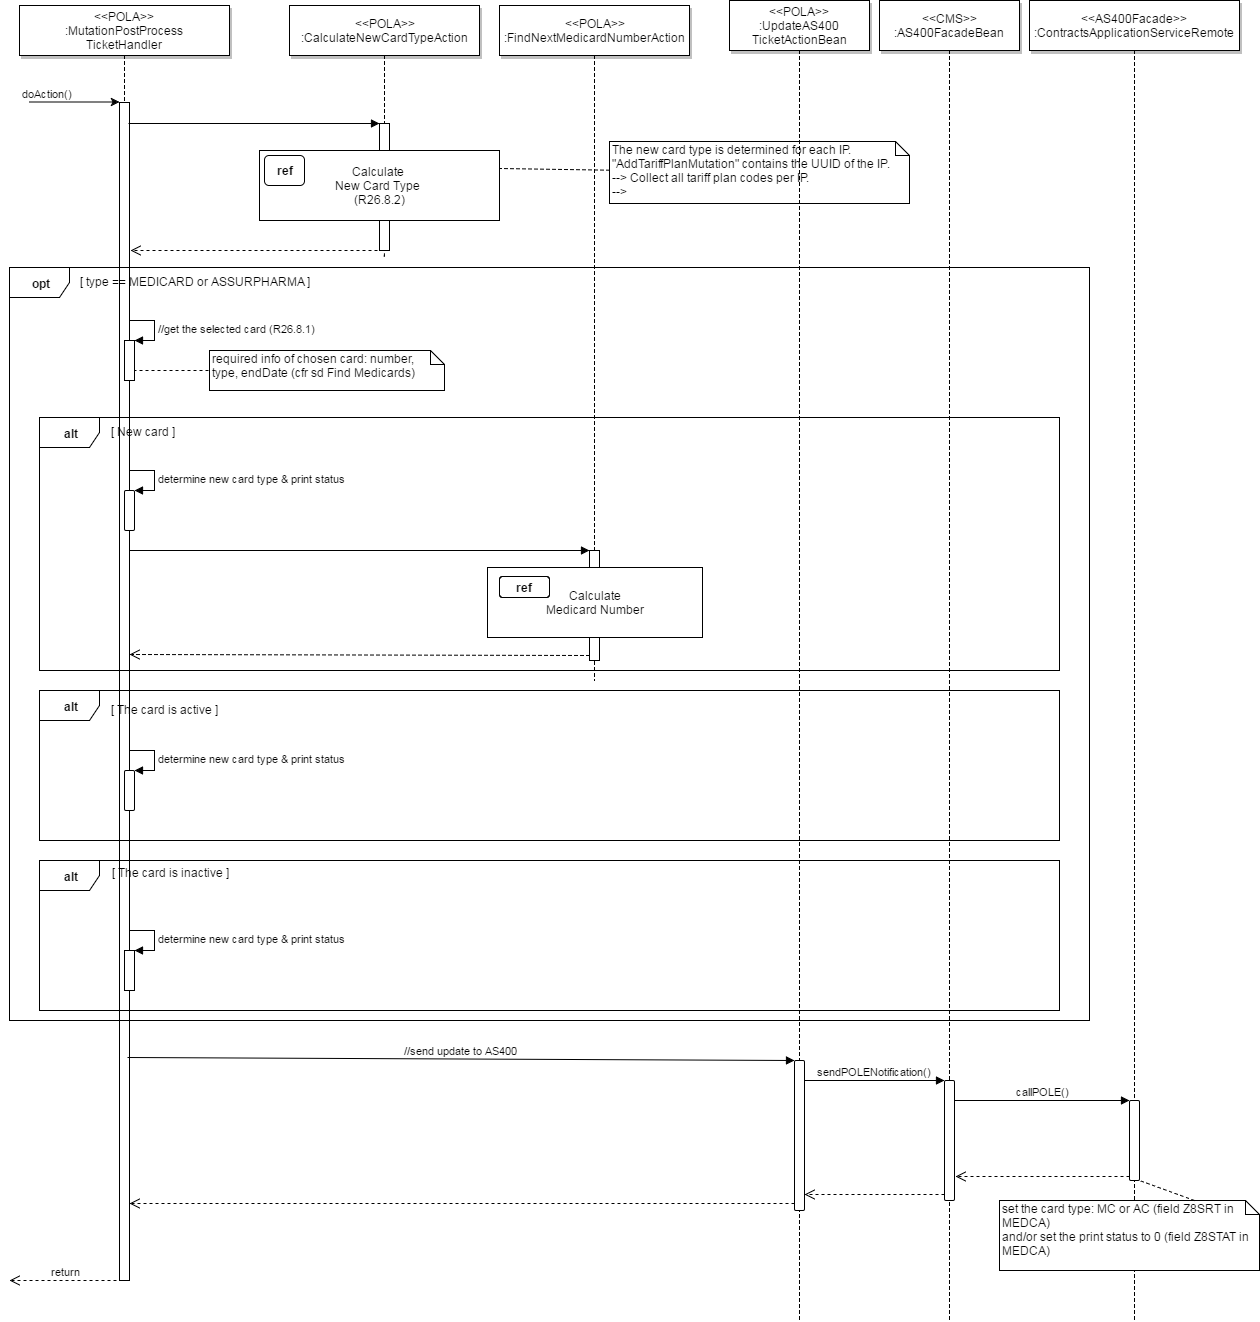

The diagram above was exported from draw.io. Its source (the exported page's mxGraphModel, read from the mxfile embedded in the PNG):
<mxGraphModel dx="626" dy="755" grid="1" gridSize="10" guides="1" tooltips="1" connect="1" arrows="1" fold="1" page="0" pageScale="1.5" pageWidth="826" pageHeight="1169" background="#ffffff" math="0" shadow="0">
  <root>
    <mxCell id="0" style=";html=1;" />
    <mxCell id="1" style=";html=1;" parent="0" />
    <mxCell id="191" value="" style="edgeStyle=elbowEdgeStyle;elbow=horizontal;endArrow=none;dashed=1;html=1;entryX=0.4;entryY=1.055;entryPerimeter=0;" parent="1" edge="1" target="194">
      <mxGeometry x="1390" y="302" width="100" height="100" as="geometry">
        <mxPoint x="1365" y="95" as="sourcePoint" />
        <mxPoint x="1365" y="994" as="targetPoint" />
      </mxGeometry>
    </mxCell>
    <mxCell id="2" value="" style="fillColor=#FFFFFF;strokeColor=#000000;html=1;" parent="1" vertex="1">
      <mxGeometry x="1100" y="142" width="10" height="1178" as="geometry" />
    </mxCell>
    <mxCell id="3" value="&lt;span&gt;doAction()&lt;/span&gt;" style="edgeStyle=none;verticalLabelPosition=top;verticalAlign=bottom;labelPosition=left;align=right;html=1;" parent="1" edge="1">
      <mxGeometry x="1010" y="41.5" width="100" height="100" as="geometry">
        <mxPoint x="1010" y="141.5" as="sourcePoint" />
        <mxPoint x="1100" y="141.5" as="targetPoint" />
      </mxGeometry>
    </mxCell>
    <mxCell id="4" value="&amp;lt;&amp;lt;POLA&amp;gt;&amp;gt;&lt;br&gt;:MutationPostProcess&lt;br&gt;TicketHandler&lt;br&gt;" style="shadow=1;fillColor=#FFFFFF;strokeColor=#000000;html=1;" parent="1" vertex="1">
      <mxGeometry x="1000" y="45" width="210" height="50" as="geometry" />
    </mxCell>
    <mxCell id="33" value="" style="edgeStyle=elbowEdgeStyle;elbow=horizontal;endArrow=none;dashed=1;html=1;" parent="1" source="4" target="2" edge="1">
      <mxGeometry x="1130" y="302" width="100" height="100" as="geometry">
        <mxPoint x="1130" y="402" as="sourcePoint" />
        <mxPoint x="1230" y="302" as="targetPoint" />
      </mxGeometry>
    </mxCell>
    <mxCell id="95" style="rounded=0;html=1;endFill=0;dashed=1;entryX=1;entryY=0.25;endArrow=none;" parent="1" source="94" target="92" edge="1">
      <mxGeometry relative="1" as="geometry" />
    </mxCell>
    <mxCell id="94" value="&lt;span lang=&quot;EN-US&quot;&gt;The new card type is determined for each IP.&lt;br&gt;&quot;AddTariffPlanMutation&quot; contains the UUID of the IP.&lt;br&gt;--&amp;gt; Collect all tariff plan codes per IP.&lt;br&gt;--&amp;gt;&amp;nbsp;&lt;/span&gt;" style="shape=note;whiteSpace=wrap;html=1;size=14;verticalAlign=top;align=left;spacingTop=-6;rounded=1;" parent="1" vertex="1">
      <mxGeometry x="1590" y="181" width="300" height="62" as="geometry" />
    </mxCell>
    <mxCell id="100" value="" style="group" parent="1" vertex="1" connectable="0">
      <mxGeometry x="1050" y="397" width="240" height="100" as="geometry" />
    </mxCell>
    <mxCell id="101" value="&lt;span lang=&quot;EN-US&quot;&gt;required info of chosen card: number, type, endDate&amp;nbsp;&lt;/span&gt;&lt;span&gt;(cfr sd Find Medicards)&lt;/span&gt;" style="shape=note;whiteSpace=wrap;html=1;size=14;verticalAlign=top;align=left;spacingTop=-6;rounded=1;" parent="1" vertex="1">
      <mxGeometry x="1190" y="390" width="235" height="40" as="geometry" />
    </mxCell>
    <mxCell id="102" value="&lt;b&gt;opt&lt;/b&gt;" style="shape=umlFrame;whiteSpace=wrap;html=1;rounded=1;" parent="1" vertex="1">
      <mxGeometry x="990" y="307" width="1080" height="753" as="geometry" />
    </mxCell>
    <mxCell id="103" value="[ type == MEDICARD or ASSURPHARMA&amp;nbsp;]" style="text;html=1;resizable=0;points=[];autosize=1;align=left;verticalAlign=top;spacingTop=-4;" parent="1" vertex="1">
      <mxGeometry x="1059" y="312" width="250" height="20" as="geometry" />
    </mxCell>
    <mxCell id="104" style="rounded=0;html=1;endFill=0;dashed=1;entryX=0;entryY=0.5;endArrow=none;" parent="1" target="101" edge="1">
      <mxGeometry relative="1" as="geometry">
        <mxPoint x="1114" y="410" as="sourcePoint" />
        <mxPoint x="1290" y="422" as="targetPoint" />
      </mxGeometry>
    </mxCell>
    <mxCell id="119" value="" style="group" parent="1" vertex="1" connectable="0">
      <mxGeometry x="1020" y="900" width="1020" height="150" as="geometry" />
    </mxCell>
    <mxCell id="120" value="&lt;b&gt;alt&lt;/b&gt;" style="shape=umlFrame;whiteSpace=wrap;html=1;rounded=1;" parent="119" vertex="1">
      <mxGeometry width="1020" height="150" as="geometry" />
    </mxCell>
    <mxCell id="121" value="[ The card is inactive ]" style="text;html=1;resizable=0;points=[];autosize=1;align=left;verticalAlign=top;spacingTop=-4;" parent="119" vertex="1">
      <mxGeometry x="70.5" y="3" width="130" height="20" as="geometry" />
    </mxCell>
    <mxCell id="125" value="return" style="html=1;verticalAlign=bottom;endArrow=open;dashed=1;endSize=8;exitX=0.25;exitY=1;" parent="1" source="2" edge="1">
      <mxGeometry relative="1" as="geometry">
        <mxPoint x="1080" y="1052" as="sourcePoint" />
        <mxPoint x="990" y="1320" as="targetPoint" />
      </mxGeometry>
    </mxCell>
    <mxCell id="184" value="" style="html=1;points=[];perimeter=orthogonalPerimeter;" parent="1" vertex="1">
      <mxGeometry x="1105" y="380" width="10" height="40" as="geometry" />
    </mxCell>
    <mxCell id="185" value="//get the selected card (R26.8.1)" style="edgeStyle=orthogonalEdgeStyle;html=1;align=left;spacingLeft=2;endArrow=block;rounded=0;entryX=1;entryY=0;" parent="1" target="184" edge="1">
      <mxGeometry relative="1" as="geometry">
        <mxPoint x="1110" y="360" as="sourcePoint" />
        <Array as="points">
          <mxPoint x="1135" y="360" />
        </Array>
      </mxGeometry>
    </mxCell>
    <mxCell id="189" value="&amp;lt;&amp;lt;POLA&amp;gt;&amp;gt;&lt;br&gt;:CalculateNewCardTypeAction&lt;br&gt;" style="shadow=1;fillColor=#FFFFFF;strokeColor=#000000;html=1;" parent="1" vertex="1">
      <mxGeometry x="1270" y="45" width="190" height="50" as="geometry" />
    </mxCell>
    <mxCell id="194" value="" style="html=1;points=[];perimeter=orthogonalPerimeter;" parent="1" vertex="1">
      <mxGeometry x="1360" y="163" width="10" height="127" as="geometry" />
    </mxCell>
    <mxCell id="195" value="" style="html=1;verticalAlign=bottom;endArrow=block;entryX=0;entryY=0;" parent="1" target="194" edge="1">
      <mxGeometry relative="1" as="geometry">
        <mxPoint x="1109" y="163" as="sourcePoint" />
      </mxGeometry>
    </mxCell>
    <mxCell id="196" value="" style="html=1;verticalAlign=bottom;endArrow=open;dashed=1;endSize=8;exitX=-0.2;exitY=1;entryX=1.1;entryY=0.126;entryPerimeter=0;exitPerimeter=0;" parent="1" source="194" target="2" edge="1">
      <mxGeometry relative="1" as="geometry">
        <mxPoint x="1290" y="239" as="targetPoint" />
      </mxGeometry>
    </mxCell>
    <mxCell id="199" value="" style="group" parent="1" vertex="1" connectable="0">
      <mxGeometry x="1240" y="190" width="240" height="70" as="geometry" />
    </mxCell>
    <mxCell id="92" value="Calculate &lt;br&gt;New Card Type&amp;nbsp;&lt;br&gt;(R26.8.2)" style="whiteSpace=wrap;html=1;" parent="199" vertex="1">
      <mxGeometry width="240" height="70" as="geometry" />
    </mxCell>
    <mxCell id="91" value="&lt;b&gt;ref&lt;/b&gt;" style="whiteSpace=wrap;html=1;rounded=1;" parent="199" vertex="1">
      <mxGeometry x="5" y="5" width="40" height="30" as="geometry" />
    </mxCell>
    <mxCell id="114" value="&lt;b&gt;alt&lt;/b&gt;" style="shape=umlFrame;whiteSpace=wrap;html=1;rounded=1;" parent="1" vertex="1">
      <mxGeometry x="1020" y="730" width="1020" height="150" as="geometry" />
    </mxCell>
    <mxCell id="115" value="[ The card is active ]" style="text;html=1;resizable=0;points=[];autosize=1;align=left;verticalAlign=top;spacingTop=-4;" parent="1" vertex="1">
      <mxGeometry x="1090" y="740" width="120" height="20" as="geometry" />
    </mxCell>
    <mxCell id="200" value="" style="html=1;points=[];perimeter=orthogonalPerimeter;rounded=0;arcSize=50;" vertex="1" parent="1">
      <mxGeometry x="1105" y="990" width="10" height="40" as="geometry" />
    </mxCell>
    <mxCell id="201" value="determine new card type &amp;amp; print status" style="edgeStyle=orthogonalEdgeStyle;html=1;align=left;spacingLeft=2;endArrow=block;rounded=0;entryX=1;entryY=0;" edge="1" target="200" parent="1">
      <mxGeometry relative="1" as="geometry">
        <mxPoint x="1110" y="970" as="sourcePoint" />
        <Array as="points">
          <mxPoint x="1135" y="970" />
        </Array>
      </mxGeometry>
    </mxCell>
    <mxCell id="205" value="" style="html=1;points=[];perimeter=orthogonalPerimeter;rounded=1;" vertex="1" parent="1">
      <mxGeometry x="1105" y="810" width="10" height="40" as="geometry" />
    </mxCell>
    <mxCell id="206" value="determine new card type &amp;amp; print status" style="edgeStyle=orthogonalEdgeStyle;html=1;align=left;spacingLeft=2;endArrow=block;rounded=0;entryX=1;entryY=0;" edge="1" target="205" parent="1">
      <mxGeometry relative="1" as="geometry">
        <mxPoint x="1110" y="790" as="sourcePoint" />
        <Array as="points">
          <mxPoint x="1135" y="790" />
        </Array>
      </mxGeometry>
    </mxCell>
    <mxCell id="207" value="" style="html=1;points=[];perimeter=orthogonalPerimeter;rounded=1;" vertex="1" parent="1">
      <mxGeometry x="1105" y="530" width="10" height="40" as="geometry" />
    </mxCell>
    <mxCell id="208" value="determine new card type &amp;amp; print status" style="edgeStyle=orthogonalEdgeStyle;html=1;align=left;spacingLeft=2;endArrow=block;rounded=0;entryX=1;entryY=0;" edge="1" target="207" parent="1">
      <mxGeometry relative="1" as="geometry">
        <mxPoint x="1110" y="510" as="sourcePoint" />
        <Array as="points">
          <mxPoint x="1135" y="510" />
        </Array>
      </mxGeometry>
    </mxCell>
    <mxCell id="209" value="&amp;lt;&amp;lt;POLA&amp;gt;&amp;gt;&lt;br&gt;:FindNextMedicardNumberAction&lt;br&gt;" style="shadow=1;fillColor=#FFFFFF;strokeColor=#000000;html=1;" vertex="1" parent="1">
      <mxGeometry x="1480" y="45" width="190" height="50" as="geometry" />
    </mxCell>
    <mxCell id="210" value="" style="edgeStyle=elbowEdgeStyle;elbow=horizontal;endArrow=none;dashed=1;html=1;" edge="1" parent="1">
      <mxGeometry x="1600" y="302" width="100" height="100" as="geometry">
        <mxPoint x="1575" y="95" as="sourcePoint" />
        <mxPoint x="1575" y="720" as="targetPoint" />
      </mxGeometry>
    </mxCell>
    <mxCell id="211" value="" style="html=1;points=[];perimeter=orthogonalPerimeter;rounded=0;" vertex="1" parent="1">
      <mxGeometry x="1570" y="590" width="10" height="110" as="geometry" />
    </mxCell>
    <mxCell id="212" value="" style="html=1;verticalAlign=bottom;endArrow=block;entryX=0;entryY=0;" edge="1" target="211" parent="1">
      <mxGeometry relative="1" as="geometry">
        <mxPoint x="1110" y="590" as="sourcePoint" />
      </mxGeometry>
    </mxCell>
    <mxCell id="213" value="" style="html=1;verticalAlign=bottom;endArrow=open;dashed=1;endSize=8;exitX=0;exitY=0.95;entryX=1;entryY=0.469;entryPerimeter=0;" edge="1" source="211" parent="1" target="2">
      <mxGeometry relative="1" as="geometry">
        <mxPoint x="1500" y="676" as="targetPoint" />
      </mxGeometry>
    </mxCell>
    <mxCell id="111" value="" style="group" parent="1" vertex="1" connectable="0">
      <mxGeometry x="1020" y="457" width="1020" height="253" as="geometry" />
    </mxCell>
    <mxCell id="105" value="&lt;b&gt;alt&lt;/b&gt;" style="shape=umlFrame;whiteSpace=wrap;html=1;rounded=1;" parent="111" vertex="1">
      <mxGeometry width="1020" height="253" as="geometry" />
    </mxCell>
    <mxCell id="106" value="[ New card ]" style="text;html=1;resizable=0;points=[];autosize=1;align=left;verticalAlign=top;spacingTop=-4;" parent="111" vertex="1">
      <mxGeometry x="70" y="5.0600000000000005" width="80" height="20" as="geometry" />
    </mxCell>
    <mxCell id="216" value="" style="group" vertex="1" connectable="0" parent="111">
      <mxGeometry x="448" y="150" width="215" height="70" as="geometry" />
    </mxCell>
    <mxCell id="214" value="&lt;div&gt;Calculate&lt;/div&gt;&lt;div&gt;Medicard Number&lt;/div&gt;" style="html=1;rounded=0;" vertex="1" parent="216">
      <mxGeometry width="215" height="70" as="geometry" />
    </mxCell>
    <mxCell id="215" value="ref" style="html=1;rounded=1;fontStyle=1" vertex="1" parent="216">
      <mxGeometry x="12" y="9" width="50" height="21" as="geometry" />
    </mxCell>
    <mxCell id="217" value="&amp;lt;&amp;lt;POLA&amp;gt;&amp;gt;&lt;br&gt;:UpdateAS400&lt;br&gt;TicketActionBean&lt;br&gt;" style="shadow=1;fillColor=#FFFFFF;strokeColor=#000000;html=1;" vertex="1" parent="1">
      <mxGeometry x="1710" y="40" width="140" height="50" as="geometry" />
    </mxCell>
    <mxCell id="218" value="" style="edgeStyle=elbowEdgeStyle;elbow=horizontal;endArrow=none;dashed=1;html=1;" edge="1" parent="1">
      <mxGeometry x="1805" y="297" width="100" height="100" as="geometry">
        <mxPoint x="1780" y="90" as="sourcePoint" />
        <mxPoint x="1780" y="1360" as="targetPoint" />
      </mxGeometry>
    </mxCell>
    <mxCell id="219" value="&amp;lt;&amp;lt;CMS&amp;gt;&amp;gt;&lt;br&gt;:AS400FacadeBean&lt;br&gt;" style="shadow=1;fillColor=#FFFFFF;strokeColor=#000000;html=1;" vertex="1" parent="1">
      <mxGeometry x="1860" y="40" width="140" height="50" as="geometry" />
    </mxCell>
    <mxCell id="220" value="" style="edgeStyle=elbowEdgeStyle;elbow=horizontal;endArrow=none;dashed=1;html=1;" edge="1" parent="1">
      <mxGeometry x="1955" y="297" width="100" height="100" as="geometry">
        <mxPoint x="1930" y="90" as="sourcePoint" />
        <mxPoint x="1930" y="1360" as="targetPoint" />
      </mxGeometry>
    </mxCell>
    <mxCell id="221" value="&amp;lt;&amp;lt;AS400Facade&amp;gt;&amp;gt;&lt;br&gt;:ContractsApplicationServiceRemote&lt;br&gt;" style="shadow=1;fillColor=#FFFFFF;strokeColor=#000000;html=1;" vertex="1" parent="1">
      <mxGeometry x="2010" y="40" width="210" height="50" as="geometry" />
    </mxCell>
    <mxCell id="222" value="" style="edgeStyle=elbowEdgeStyle;elbow=horizontal;endArrow=none;dashed=1;html=1;" edge="1" parent="1">
      <mxGeometry x="2140" y="297" width="100" height="100" as="geometry">
        <mxPoint x="2115" y="90" as="sourcePoint" />
        <mxPoint x="2115" y="1360" as="targetPoint" />
      </mxGeometry>
    </mxCell>
    <mxCell id="223" value="" style="html=1;points=[];perimeter=orthogonalPerimeter;rounded=1;" vertex="1" parent="1">
      <mxGeometry x="1775" y="1100" width="10" height="150" as="geometry" />
    </mxCell>
    <mxCell id="224" value="//send update to AS400" style="html=1;verticalAlign=bottom;endArrow=block;entryX=0;entryY=0;exitX=0.8;exitY=0.811;exitPerimeter=0;" edge="1" target="223" parent="1" source="2">
      <mxGeometry relative="1" as="geometry">
        <mxPoint x="1705" y="1100" as="sourcePoint" />
      </mxGeometry>
    </mxCell>
    <mxCell id="225" value="" style="html=1;verticalAlign=bottom;endArrow=open;dashed=1;endSize=8;exitX=0;exitY=0.95;entryX=1;entryY=0.935;entryPerimeter=0;" edge="1" source="223" parent="1" target="2">
      <mxGeometry relative="1" as="geometry">
        <mxPoint x="1705" y="1176" as="targetPoint" />
      </mxGeometry>
    </mxCell>
    <mxCell id="226" value="" style="html=1;points=[];perimeter=orthogonalPerimeter;rounded=1;" vertex="1" parent="1">
      <mxGeometry x="1925" y="1120" width="10" height="120" as="geometry" />
    </mxCell>
    <mxCell id="227" value="sendPOLENotification()" style="html=1;verticalAlign=bottom;endArrow=block;entryX=0;entryY=0;" edge="1" target="226" parent="1" source="223">
      <mxGeometry relative="1" as="geometry">
        <mxPoint x="1855" y="1120" as="sourcePoint" />
      </mxGeometry>
    </mxCell>
    <mxCell id="228" value="" style="html=1;verticalAlign=bottom;endArrow=open;dashed=1;endSize=8;exitX=0;exitY=0.95;" edge="1" source="226" parent="1" target="223">
      <mxGeometry relative="1" as="geometry">
        <mxPoint x="1855" y="1196" as="targetPoint" />
      </mxGeometry>
    </mxCell>
    <mxCell id="229" value="" style="html=1;points=[];perimeter=orthogonalPerimeter;rounded=1;" vertex="1" parent="1">
      <mxGeometry x="2110" y="1140" width="10" height="80" as="geometry" />
    </mxCell>
    <mxCell id="230" value="callPOLE()" style="html=1;verticalAlign=bottom;endArrow=block;entryX=0;entryY=0;exitX=1;exitY=0.167;exitPerimeter=0;" edge="1" target="229" parent="1" source="226">
      <mxGeometry relative="1" as="geometry">
        <mxPoint x="2040" y="1140" as="sourcePoint" />
      </mxGeometry>
    </mxCell>
    <mxCell id="231" value="" style="html=1;verticalAlign=bottom;endArrow=open;dashed=1;endSize=8;exitX=0;exitY=0.95;entryX=1.1;entryY=0.8;entryPerimeter=0;" edge="1" source="229" parent="1" target="226">
      <mxGeometry relative="1" as="geometry">
        <mxPoint x="2040" y="1216" as="targetPoint" />
      </mxGeometry>
    </mxCell>
    <mxCell id="232" value="&lt;div&gt;set the card type: MC or AC (field Z8SRT in MEDCA)&lt;/div&gt;&lt;div&gt;and/or set the print status to 0 (field Z8STAT in MEDCA)&lt;/div&gt;" style="shape=note;whiteSpace=wrap;html=1;size=14;verticalAlign=top;align=left;spacingTop=-6;rounded=1;" vertex="1" parent="1">
      <mxGeometry x="1980" y="1240" width="260" height="70" as="geometry" />
    </mxCell>
    <mxCell id="234" style="rounded=0;html=1;endFill=0;dashed=1;endArrow=none;exitX=0.75;exitY=0;" edge="1" parent="1" source="232" target="229">
      <mxGeometry relative="1" as="geometry">
        <mxPoint x="2225" y="1198.6923076923076" as="sourcePoint" />
        <mxPoint x="2115" y="1197" as="targetPoint" />
      </mxGeometry>
    </mxCell>
  </root>
</mxGraphModel>